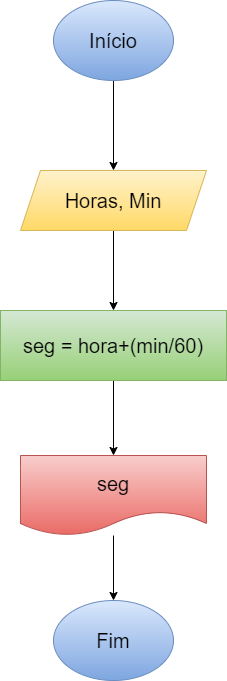

The diagram above was exported from draw.io. Its source (the exported page's mxGraphModel, read from the mxfile embedded in the PNG):
<mxGraphModel dx="880" dy="452" grid="1" gridSize="10" guides="1" tooltips="1" connect="1" arrows="1" fold="1" page="1" pageScale="1" pageWidth="827" pageHeight="1169" math="0" shadow="0">
  <root>
    <mxCell id="0" />
    <mxCell id="1" parent="0" />
    <mxCell id="RzngyS1nFGzjv4IPS4qF-3" value="" style="edgeStyle=orthogonalEdgeStyle;rounded=0;orthogonalLoop=1;jettySize=auto;html=1;" edge="1" parent="1" source="RzngyS1nFGzjv4IPS4qF-1" target="RzngyS1nFGzjv4IPS4qF-2">
      <mxGeometry relative="1" as="geometry" />
    </mxCell>
    <mxCell id="RzngyS1nFGzjv4IPS4qF-1" value="Início" style="ellipse;whiteSpace=wrap;html=1;fillColor=#dae8fc;gradientColor=#7ea6e0;strokeColor=#6c8ebf;fontSize=20;" vertex="1" parent="1">
      <mxGeometry x="354" y="90" width="120" height="80" as="geometry" />
    </mxCell>
    <mxCell id="RzngyS1nFGzjv4IPS4qF-5" value="" style="edgeStyle=orthogonalEdgeStyle;rounded=0;orthogonalLoop=1;jettySize=auto;html=1;" edge="1" parent="1" source="RzngyS1nFGzjv4IPS4qF-2" target="RzngyS1nFGzjv4IPS4qF-4">
      <mxGeometry relative="1" as="geometry" />
    </mxCell>
    <mxCell id="RzngyS1nFGzjv4IPS4qF-2" value="Horas, Min" style="shape=parallelogram;perimeter=parallelogramPerimeter;whiteSpace=wrap;html=1;fixedSize=1;fontSize=20;fillColor=#fff2cc;gradientColor=#ffd966;strokeColor=#d6b656;" vertex="1" parent="1">
      <mxGeometry x="321" y="260" width="186" height="60" as="geometry" />
    </mxCell>
    <mxCell id="RzngyS1nFGzjv4IPS4qF-7" value="" style="edgeStyle=orthogonalEdgeStyle;rounded=0;orthogonalLoop=1;jettySize=auto;html=1;" edge="1" parent="1" source="RzngyS1nFGzjv4IPS4qF-4" target="RzngyS1nFGzjv4IPS4qF-6">
      <mxGeometry relative="1" as="geometry" />
    </mxCell>
    <mxCell id="RzngyS1nFGzjv4IPS4qF-4" value="seg = hora+(min/60)" style="whiteSpace=wrap;html=1;fontSize=20;fillColor=#d5e8d4;strokeColor=#82b366;gradientColor=#97d077;" vertex="1" parent="1">
      <mxGeometry x="301" y="400" width="226" height="70" as="geometry" />
    </mxCell>
    <mxCell id="RzngyS1nFGzjv4IPS4qF-10" style="edgeStyle=orthogonalEdgeStyle;rounded=0;orthogonalLoop=1;jettySize=auto;html=1;entryX=0.5;entryY=0;entryDx=0;entryDy=0;" edge="1" parent="1" source="RzngyS1nFGzjv4IPS4qF-6" target="RzngyS1nFGzjv4IPS4qF-9">
      <mxGeometry relative="1" as="geometry" />
    </mxCell>
    <mxCell id="RzngyS1nFGzjv4IPS4qF-6" value="seg" style="shape=document;whiteSpace=wrap;html=1;boundedLbl=1;fontSize=20;fillColor=#f8cecc;strokeColor=#b85450;gradientColor=#ea6b66;" vertex="1" parent="1">
      <mxGeometry x="321" y="545" width="186" height="80" as="geometry" />
    </mxCell>
    <mxCell id="RzngyS1nFGzjv4IPS4qF-9" value="Fim" style="ellipse;whiteSpace=wrap;html=1;fillColor=#dae8fc;gradientColor=#7ea6e0;strokeColor=#6c8ebf;fontSize=20;" vertex="1" parent="1">
      <mxGeometry x="354" y="690" width="120" height="80" as="geometry" />
    </mxCell>
  </root>
</mxGraphModel>